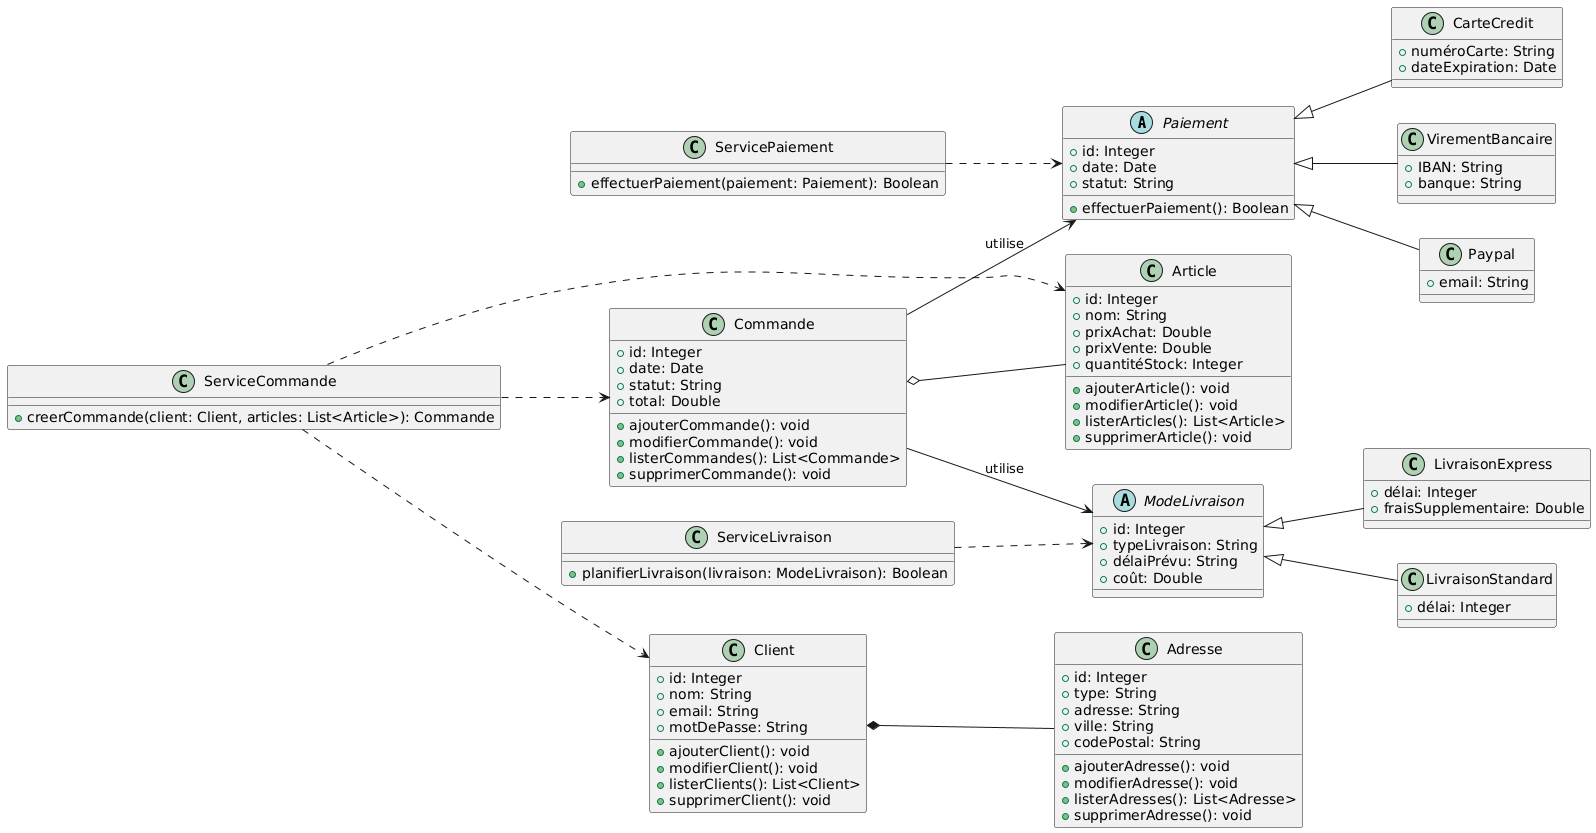

The diagram above was rendered by PlantUML. Its source (embedded in the PNG):
@startuml
left to right direction

abstract class Paiement {
  +id: Integer
  +date: Date
  +statut: String
  +effectuerPaiement(): Boolean
}

class CarteCredit extends Paiement {
  +numéroCarte: String
  +dateExpiration: Date
}

class VirementBancaire extends Paiement {
  +IBAN: String
  +banque: String
}

class Paypal extends Paiement {
  +email: String
}

abstract class ModeLivraison {
  +id: Integer
  +typeLivraison: String
  +délaiPrévu: String
  +coût: Double
}

class LivraisonStandard extends ModeLivraison {
  +délai: Integer
}

class LivraisonExpress extends ModeLivraison {
  +délai: Integer
  +fraisSupplementaire: Double
}

class Client {
  +id: Integer
  +nom: String
  +email: String
  +motDePasse: String
  +ajouterClient(): void
  +modifierClient(): void
  +listerClients(): List<Client>
  +supprimerClient(): void
}

class Commande {
  +id: Integer
  +date: Date
  +statut: String
  +total: Double
  +ajouterCommande(): void
  +modifierCommande(): void
  +listerCommandes(): List<Commande>
  +supprimerCommande(): void
}

class Adresse {
  +id: Integer
  +type: String
  +adresse: String
  +ville: String
  +codePostal: String
  +ajouterAdresse(): void
  +modifierAdresse(): void
  +listerAdresses(): List<Adresse>
  +supprimerAdresse(): void
}

class Article {
  +id: Integer
  +nom: String
  +prixAchat: Double
  +prixVente: Double
  +quantitéStock: Integer
  +ajouterArticle(): void
  +modifierArticle(): void
  +listerArticles(): List<Article>
  +supprimerArticle(): void
}

class ServicePaiement {
  +effectuerPaiement(paiement: Paiement): Boolean
}

class ServiceLivraison {
  +planifierLivraison(livraison: ModeLivraison): Boolean
}

class ServiceCommande {
  +creerCommande(client: Client, articles: List<Article>): Commande
}

' Relations (Dépendances, Héritage, Agrégation, et Composition)
Client *-- Adresse
Commande o-- Article
Commande --> Paiement : utilise
Commande --> ModeLivraison : utilise
ServiceCommande ..> Commande
ServiceCommande ..> Client
ServiceCommande ..> Article
ServicePaiement ..> Paiement
ServiceLivraison ..> ModeLivraison
@enduml